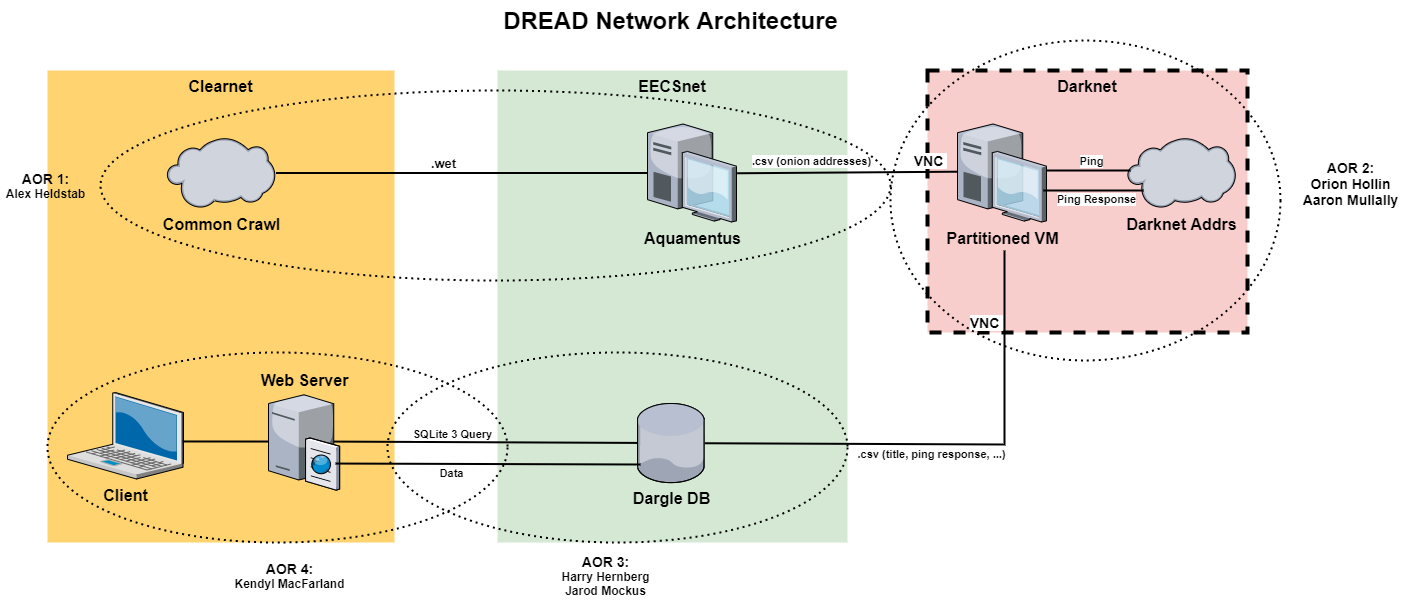

The diagram above was exported from draw.io. Its source (the exported page's mxGraphModel, read from the mxfile embedded in the PNG):
<mxGraphModel dx="2048" dy="1202" grid="1" gridSize="10" guides="1" tooltips="1" connect="1" arrows="1" fold="1" page="1" pageScale="1" pageWidth="850" pageHeight="1100" math="0" shadow="0">
  <root>
    <mxCell id="0" />
    <mxCell id="1" parent="0" />
    <mxCell id="z6xnLNQnAJAiRmnnyMcY-1" value="&lt;span style=&quot;font-size: 16px&quot;&gt;Darknet&lt;/span&gt;" style="whiteSpace=wrap;html=1;fillColor=#f8cecc;fontSize=14;verticalAlign=top;dashed=1;strokeWidth=4;perimeterSpacing=0;rounded=0;shadow=0;glass=0;sketch=0;fontStyle=1" vertex="1" parent="1">
      <mxGeometry x="1097" y="150" width="320" height="262" as="geometry" />
    </mxCell>
    <mxCell id="z6xnLNQnAJAiRmnnyMcY-2" value="&lt;span&gt;&lt;font style=&quot;font-size: 16px&quot;&gt;EECSnet&lt;/font&gt;&lt;/span&gt;" style="whiteSpace=wrap;html=1;fillColor=#d5e8d4;fontSize=14;strokeColor=none;verticalAlign=top;fontStyle=1" vertex="1" parent="1">
      <mxGeometry x="667" y="150" width="350" height="472" as="geometry" />
    </mxCell>
    <mxCell id="z6xnLNQnAJAiRmnnyMcY-3" value="&lt;span&gt;&lt;font style=&quot;font-size: 16px&quot;&gt;Clearnet&lt;/font&gt;&lt;/span&gt;" style="whiteSpace=wrap;html=1;fillColor=#FFD470;gradientColor=none;fontSize=14;strokeColor=none;verticalAlign=top;fontStyle=1" vertex="1" parent="1">
      <mxGeometry x="217" y="150" width="347" height="472" as="geometry" />
    </mxCell>
    <mxCell id="z6xnLNQnAJAiRmnnyMcY-4" style="edgeStyle=none;rounded=0;html=1;startSize=10;endSize=10;jettySize=auto;orthogonalLoop=1;fontSize=14;endArrow=none;endFill=0;strokeWidth=2;exitX=0.803;exitY=0.503;exitDx=0;exitDy=0;exitPerimeter=0;fontStyle=1" edge="1" parent="1" source="z6xnLNQnAJAiRmnnyMcY-14" target="z6xnLNQnAJAiRmnnyMcY-16">
      <mxGeometry relative="1" as="geometry">
        <mxPoint x="704" y="517.1988829371587" as="targetPoint" />
      </mxGeometry>
    </mxCell>
    <mxCell id="z6xnLNQnAJAiRmnnyMcY-5" value="&lt;b&gt;SQLite 3 Query&lt;/b&gt;" style="edgeLabel;html=1;align=center;verticalAlign=middle;resizable=0;points=[];" vertex="1" connectable="0" parent="z6xnLNQnAJAiRmnnyMcY-4">
      <mxGeometry x="-0.1135" y="-2" relative="1" as="geometry">
        <mxPoint x="-12" y="-11" as="offset" />
      </mxGeometry>
    </mxCell>
    <mxCell id="z6xnLNQnAJAiRmnnyMcY-6" value="&lt;span&gt;&lt;font style=&quot;font-size: 16px&quot;&gt;Client&lt;/font&gt;&lt;br&gt;&lt;/span&gt;" style="verticalLabelPosition=bottom;aspect=fixed;html=1;verticalAlign=top;strokeColor=none;shape=mxgraph.citrix.laptop_2;fillColor=#66B2FF;gradientColor=#0066CC;fontSize=14;fontStyle=1" vertex="1" parent="1">
      <mxGeometry x="236.9999999999999" y="472" width="116" height="86.5" as="geometry" />
    </mxCell>
    <mxCell id="z6xnLNQnAJAiRmnnyMcY-7" style="edgeStyle=none;rounded=0;html=1;jettySize=auto;orthogonalLoop=1;fontSize=14;endArrow=none;endFill=0;strokeWidth=2;fontStyle=1;targetPerimeterSpacing=1;" edge="1" parent="1" source="z6xnLNQnAJAiRmnnyMcY-9" target="z6xnLNQnAJAiRmnnyMcY-13">
      <mxGeometry relative="1" as="geometry">
        <mxPoint x="714" y="253.13687150837995" as="targetPoint" />
      </mxGeometry>
    </mxCell>
    <mxCell id="z6xnLNQnAJAiRmnnyMcY-8" value="&lt;span&gt;&lt;font style=&quot;font-size: 13px&quot;&gt;.wet&lt;/font&gt;&lt;/span&gt;" style="edgeLabel;html=1;align=center;verticalAlign=middle;resizable=0;points=[];fontStyle=1" vertex="1" connectable="0" parent="z6xnLNQnAJAiRmnnyMcY-7">
      <mxGeometry x="0.1091" y="-11" relative="1" as="geometry">
        <mxPoint x="1" as="offset" />
      </mxGeometry>
    </mxCell>
    <mxCell id="z6xnLNQnAJAiRmnnyMcY-9" value="&lt;span&gt;&lt;font style=&quot;font-size: 16px&quot;&gt;Aquamentus&lt;/font&gt;&lt;/span&gt;" style="verticalLabelPosition=bottom;aspect=fixed;html=1;verticalAlign=top;strokeColor=none;shape=mxgraph.citrix.desktop;fillColor=#66B2FF;gradientColor=#0066CC;fontSize=14;fontStyle=1" vertex="1" parent="1">
      <mxGeometry x="817" y="203.50000000000006" width="89" height="98" as="geometry" />
    </mxCell>
    <mxCell id="z6xnLNQnAJAiRmnnyMcY-10" style="edgeStyle=none;rounded=0;html=1;startSize=10;endSize=10;jettySize=auto;orthogonalLoop=1;fontSize=14;endArrow=none;endFill=0;strokeWidth=2;fontStyle=1" edge="1" parent="1" source="z6xnLNQnAJAiRmnnyMcY-16">
      <mxGeometry relative="1" as="geometry">
        <mxPoint x="1077" y="552" as="sourcePoint" />
        <mxPoint x="1174" y="330" as="targetPoint" />
        <Array as="points">
          <mxPoint x="1174" y="524" />
        </Array>
      </mxGeometry>
    </mxCell>
    <mxCell id="z6xnLNQnAJAiRmnnyMcY-11" value="&lt;b&gt;.csv (title, ping response, ...)&lt;/b&gt;" style="edgeLabel;html=1;align=center;verticalAlign=middle;resizable=0;points=[];" vertex="1" connectable="0" parent="z6xnLNQnAJAiRmnnyMcY-10">
      <mxGeometry x="0.0493" y="-4" relative="1" as="geometry">
        <mxPoint x="-34" y="5" as="offset" />
      </mxGeometry>
    </mxCell>
    <mxCell id="z6xnLNQnAJAiRmnnyMcY-12" value="DREAD Network Architecture" style="text;strokeColor=none;fillColor=none;html=1;fontSize=24;fontStyle=1;verticalAlign=middle;align=center;" vertex="1" parent="1">
      <mxGeometry x="409" y="80" width="861" height="40" as="geometry" />
    </mxCell>
    <mxCell id="z6xnLNQnAJAiRmnnyMcY-13" value="&lt;span&gt;&lt;font style=&quot;font-size: 16px&quot;&gt;Common Crawl&lt;/font&gt;&lt;/span&gt;" style="verticalLabelPosition=bottom;aspect=fixed;html=1;verticalAlign=top;strokeColor=none;align=center;outlineConnect=0;shape=mxgraph.citrix.cloud;fontStyle=1" vertex="1" parent="1">
      <mxGeometry x="336.49" y="217.25" width="108.02" height="70.5" as="geometry" />
    </mxCell>
    <mxCell id="z6xnLNQnAJAiRmnnyMcY-14" value="&lt;font style=&quot;font-size: 16px&quot;&gt;&lt;span&gt;Web Server&lt;/span&gt;&lt;/font&gt;" style="verticalLabelPosition=top;aspect=fixed;html=1;verticalAlign=bottom;strokeColor=none;shape=mxgraph.citrix.cache_server;fillColor=#66B2FF;gradientColor=#0066CC;fontSize=14;labelPosition=center;align=center;fontStyle=1" vertex="1" parent="1">
      <mxGeometry x="438" y="472" width="71" height="97.5" as="geometry" />
    </mxCell>
    <mxCell id="z6xnLNQnAJAiRmnnyMcY-15" style="edgeStyle=none;rounded=0;html=1;startSize=10;endSize=10;jettySize=auto;orthogonalLoop=1;fontSize=14;endArrow=none;endFill=0;strokeWidth=2;entryX=-0.008;entryY=0.503;entryDx=0;entryDy=0;entryPerimeter=0;exitX=0.993;exitY=0.566;exitDx=0;exitDy=0;exitPerimeter=0;fontStyle=1" edge="1" parent="1" source="z6xnLNQnAJAiRmnnyMcY-6" target="z6xnLNQnAJAiRmnnyMcY-14">
      <mxGeometry relative="1" as="geometry">
        <mxPoint x="319" y="521" as="sourcePoint" />
        <mxPoint x="495.99" y="642.9988829371587" as="targetPoint" />
      </mxGeometry>
    </mxCell>
    <mxCell id="z6xnLNQnAJAiRmnnyMcY-16" value="&lt;span&gt;&lt;font style=&quot;font-size: 16px&quot;&gt;Dargle DB&lt;/font&gt;&lt;/span&gt;" style="verticalLabelPosition=bottom;aspect=fixed;html=1;verticalAlign=top;strokeColor=none;align=center;outlineConnect=0;shape=mxgraph.citrix.database;fontStyle=1" vertex="1" parent="1">
      <mxGeometry x="807" y="483" width="67.26" height="79.13" as="geometry" />
    </mxCell>
    <mxCell id="z6xnLNQnAJAiRmnnyMcY-17" value="&lt;span style=&quot;font-size: 16px&quot;&gt;&lt;span&gt;Darknet Addrs&lt;/span&gt;&lt;/span&gt;" style="verticalLabelPosition=bottom;aspect=fixed;html=1;verticalAlign=top;strokeColor=none;align=center;outlineConnect=0;shape=mxgraph.citrix.cloud;fontStyle=1" vertex="1" parent="1">
      <mxGeometry x="1297" y="217.25" width="108.02" height="70.5" as="geometry" />
    </mxCell>
    <mxCell id="z6xnLNQnAJAiRmnnyMcY-18" value="&lt;span&gt;&lt;font style=&quot;font-size: 16px&quot;&gt;Partitioned VM&lt;/font&gt;&lt;/span&gt;" style="verticalLabelPosition=bottom;aspect=fixed;html=1;verticalAlign=top;strokeColor=none;shape=mxgraph.citrix.desktop;fillColor=#66B2FF;gradientColor=#0066CC;fontSize=14;fontStyle=1" vertex="1" parent="1">
      <mxGeometry x="1127" y="203.50000000000006" width="89" height="98" as="geometry" />
    </mxCell>
    <mxCell id="z6xnLNQnAJAiRmnnyMcY-19" style="edgeStyle=none;rounded=0;html=1;startSize=10;endSize=10;jettySize=auto;orthogonalLoop=1;fontSize=14;endArrow=none;endFill=0;strokeWidth=2;exitX=0.004;exitY=0.548;exitDx=0;exitDy=0;exitPerimeter=0;entryX=1.007;entryY=0.564;entryDx=0;entryDy=0;entryPerimeter=0;fontStyle=1" edge="1" parent="1">
      <mxGeometry relative="1" as="geometry">
        <mxPoint x="1127.3560000000002" y="251.20399999999995" as="sourcePoint" />
        <mxPoint x="906.623" y="252.77199999999993" as="targetPoint" />
      </mxGeometry>
    </mxCell>
    <mxCell id="z6xnLNQnAJAiRmnnyMcY-20" value="&lt;span&gt;.csv (onion addresses)&lt;/span&gt;" style="edgeLabel;html=1;align=center;verticalAlign=middle;resizable=0;points=[];fontStyle=1" vertex="1" connectable="0" parent="z6xnLNQnAJAiRmnnyMcY-19">
      <mxGeometry x="0.2149" y="1" relative="1" as="geometry">
        <mxPoint x="-13.079999999999998" y="-13.16" as="offset" />
      </mxGeometry>
    </mxCell>
    <mxCell id="z6xnLNQnAJAiRmnnyMcY-21" style="edgeStyle=none;rounded=0;html=1;startSize=10;endSize=10;jettySize=auto;orthogonalLoop=1;fontSize=14;endArrow=none;endFill=0;strokeWidth=2;fontStyle=1" edge="1" parent="1">
      <mxGeometry relative="1" as="geometry">
        <mxPoint x="1300" y="250" as="sourcePoint" />
        <mxPoint x="1216" y="250" as="targetPoint" />
      </mxGeometry>
    </mxCell>
    <mxCell id="z6xnLNQnAJAiRmnnyMcY-22" value="&lt;b&gt;Ping&lt;/b&gt;" style="edgeLabel;html=1;align=center;verticalAlign=middle;resizable=0;points=[];" vertex="1" connectable="0" parent="z6xnLNQnAJAiRmnnyMcY-21">
      <mxGeometry x="-0.2959" y="-2" relative="1" as="geometry">
        <mxPoint x="-10" y="-8" as="offset" />
      </mxGeometry>
    </mxCell>
    <mxCell id="z6xnLNQnAJAiRmnnyMcY-23" value="&lt;font style=&quot;font-size: 14px ; background-color: rgb(255 , 255 , 255)&quot;&gt;VNC&amp;nbsp;&lt;/font&gt;" style="text;html=1;align=center;verticalAlign=middle;resizable=0;points=[];autosize=1;fontStyle=1" vertex="1" parent="1">
      <mxGeometry x="1075" y="230" width="50" height="20" as="geometry" />
    </mxCell>
    <mxCell id="z6xnLNQnAJAiRmnnyMcY-24" value="&lt;font style=&quot;font-size: 14px ; background-color: rgb(255 , 255 , 255)&quot;&gt;VNC&amp;nbsp;&lt;/font&gt;" style="text;html=1;align=center;verticalAlign=middle;resizable=0;points=[];autosize=1;fontStyle=1" vertex="1" parent="1">
      <mxGeometry x="1131" y="392" width="50" height="20" as="geometry" />
    </mxCell>
    <mxCell id="z6xnLNQnAJAiRmnnyMcY-25" style="edgeStyle=none;rounded=0;html=1;startSize=10;endSize=10;jettySize=auto;orthogonalLoop=1;fontSize=14;endArrow=none;endFill=0;strokeWidth=2;fontStyle=1" edge="1" parent="1">
      <mxGeometry relative="1" as="geometry">
        <mxPoint x="1313" y="270" as="sourcePoint" />
        <mxPoint x="1213" y="270" as="targetPoint" />
      </mxGeometry>
    </mxCell>
    <mxCell id="z6xnLNQnAJAiRmnnyMcY-26" value="&lt;b&gt;Ping Response&lt;/b&gt;" style="edgeLabel;html=1;align=center;verticalAlign=middle;resizable=0;points=[];" vertex="1" connectable="0" parent="z6xnLNQnAJAiRmnnyMcY-25">
      <mxGeometry x="-0.32" y="1" relative="1" as="geometry">
        <mxPoint x="-14" y="7" as="offset" />
      </mxGeometry>
    </mxCell>
    <mxCell id="z6xnLNQnAJAiRmnnyMcY-27" style="edgeStyle=none;rounded=0;html=1;startSize=10;endSize=10;jettySize=auto;orthogonalLoop=1;fontSize=14;endArrow=none;endFill=0;strokeWidth=2;exitX=0.803;exitY=0.503;exitDx=0;exitDy=0;exitPerimeter=0;fontStyle=1" edge="1" parent="1">
      <mxGeometry relative="1" as="geometry">
        <mxPoint x="505.0129999999999" y="543.0425" as="sourcePoint" />
        <mxPoint x="810" y="544" as="targetPoint" />
      </mxGeometry>
    </mxCell>
    <mxCell id="z6xnLNQnAJAiRmnnyMcY-28" value="&lt;b&gt;Data&lt;/b&gt;" style="edgeLabel;html=1;align=center;verticalAlign=middle;resizable=0;points=[];" vertex="1" connectable="0" parent="z6xnLNQnAJAiRmnnyMcY-27">
      <mxGeometry x="-0.1961" y="-9" relative="1" as="geometry">
        <mxPoint x="-7" as="offset" />
      </mxGeometry>
    </mxCell>
    <mxCell id="z6xnLNQnAJAiRmnnyMcY-29" value="" style="ellipse;whiteSpace=wrap;html=1;rounded=0;shadow=0;glass=0;dashed=1;sketch=0;strokeColor=#000000;strokeWidth=2;fillColor=none;dashPattern=1 2;perimeterSpacing=0;" vertex="1" parent="1">
      <mxGeometry x="270" y="170" width="790" height="190" as="geometry" />
    </mxCell>
    <mxCell id="z6xnLNQnAJAiRmnnyMcY-30" value="" style="ellipse;whiteSpace=wrap;html=1;rounded=0;shadow=0;glass=0;dashed=1;sketch=0;strokeColor=#000000;strokeWidth=2;fillColor=none;dashPattern=1 2;perimeterSpacing=0;" vertex="1" parent="1">
      <mxGeometry x="217" y="432" width="460" height="190" as="geometry" />
    </mxCell>
    <mxCell id="z6xnLNQnAJAiRmnnyMcY-31" value="" style="ellipse;whiteSpace=wrap;html=1;rounded=0;shadow=0;glass=0;dashed=1;sketch=0;strokeColor=#000000;strokeWidth=2;fillColor=none;dashPattern=1 2;perimeterSpacing=0;" vertex="1" parent="1">
      <mxGeometry x="557" y="432" width="460" height="190" as="geometry" />
    </mxCell>
    <mxCell id="z6xnLNQnAJAiRmnnyMcY-32" value="" style="ellipse;whiteSpace=wrap;html=1;rounded=0;shadow=0;glass=0;dashed=1;sketch=0;strokeColor=#000000;strokeWidth=2;fillColor=none;dashPattern=1 2;perimeterSpacing=0;" vertex="1" parent="1">
      <mxGeometry x="1060" y="120" width="390" height="320" as="geometry" />
    </mxCell>
    <mxCell id="z6xnLNQnAJAiRmnnyMcY-33" value="&lt;b style=&quot;font-size: 14px&quot;&gt;AOR 2:&lt;br&gt;Orion Hollin&lt;br&gt;Aaron Mullally&lt;/b&gt;" style="text;html=1;align=center;verticalAlign=middle;resizable=0;points=[];autosize=1;" vertex="1" parent="1">
      <mxGeometry x="1465" y="237.75" width="110" height="50" as="geometry" />
    </mxCell>
    <mxCell id="z6xnLNQnAJAiRmnnyMcY-34" value="&lt;span style=&quot;font-size: 14px&quot;&gt;&lt;b&gt;AOR 1:&lt;br&gt;&lt;/b&gt;&lt;/span&gt;&lt;b&gt;Alex Heldstab&lt;/b&gt;" style="text;html=1;align=center;verticalAlign=middle;resizable=0;points=[];autosize=1;" vertex="1" parent="1">
      <mxGeometry x="170" y="250" width="90" height="30" as="geometry" />
    </mxCell>
    <mxCell id="z6xnLNQnAJAiRmnnyMcY-35" value="&lt;span style=&quot;font-size: 14px&quot;&gt;&lt;b&gt;AOR 3:&lt;br&gt;&lt;/b&gt;&lt;/span&gt;&lt;b&gt;Harry Hernberg&lt;br&gt;Jarod Mockus&lt;/b&gt;" style="text;html=1;align=center;verticalAlign=middle;resizable=0;points=[];autosize=1;" vertex="1" parent="1">
      <mxGeometry x="725" y="630" width="100" height="50" as="geometry" />
    </mxCell>
    <mxCell id="z6xnLNQnAJAiRmnnyMcY-36" value="&lt;span style=&quot;font-size: 14px&quot;&gt;&lt;b&gt;AOR 4:&lt;br&gt;&lt;/b&gt;&lt;/span&gt;&lt;b&gt;Kendyl MacFarland&lt;/b&gt;" style="text;html=1;align=center;verticalAlign=middle;resizable=0;points=[];autosize=1;" vertex="1" parent="1">
      <mxGeometry x="394" y="640" width="130" height="30" as="geometry" />
    </mxCell>
  </root>
</mxGraphModel>